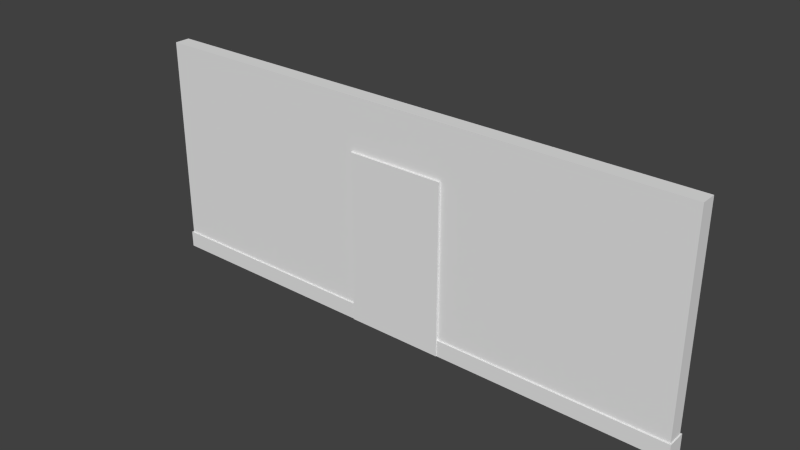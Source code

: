 # Source: house04.blend  (saved by Blender 2.76.0; exported with 4.5.12 LTS)
import bpy
from mathutils import Matrix  # noqa: F401  (used for matrix-valued properties, if any)

bpy.ops.wm.read_factory_settings(use_empty=True)
scene = bpy.context.scene
scene.name = 'Scene'

# ---- collections
col_collection_1 = bpy.data.collections.new('Collection 1'); scene.collection.children.link(col_collection_1)
col_collection_2 = bpy.data.collections.new('Collection 2'); scene.collection.children.link(col_collection_2)

# ---- materials (node trees are filled in below, after node groups)
mat_material = bpy.data.materials.new('Material')
mat_material.alpha_threshold = 0.0
mat_material.use_transparent_shadow = False
mat_material.roughness = 0.5
mat_material.line_color = (0.0, 0.0, 0.0, 1.0)

# ---- material node trees

# ---- world
world_world = bpy.data.worlds.new('World'); scene.world = world_world
world_world.color = (0.05088, 0.05088, 0.05088)
world_world.use_sun_shadow = False
world_world.sun_shadow_jitter_overblur = 0.0
world_world.cycles.sampling_method = 'MANUAL'
world_world.cycles.sample_map_resolution = 256

# ---- meshes
me_cube = bpy.data.meshes.new('Cube')
me_cube.from_pydata([(-1.0, 1.2, 0.1468), (1.0, 1.2, 0.1468), (-1.0, 1.0, 0.1468), (1.0, 1.0, 0.1468), (1.0, 1.0, 2.0), (1.0, -1.0, 2.0), (-1.0, -1.0, 2.0), (-1.0, 1.0, 2.0), (1.0, 1.0, 0.1468), (1.0, -1.0, 0.1468), (-1.0, -1.0, 0.1468), (-1.0, 1.0, 0.1468), (1.0, 1.2, 0.0), (-1.0, 1.2, 0.0), (1.0, 1.2, 0.1468), (-1.0, 1.2, 0.1468), (1.0, -1.2, 0.0), (-1.0, -1.2, 0.0), (1.0, -1.2, 0.1468), (-1.0, -1.2, 0.1468), (-1.01, -1.0, 0.0), (-1.01, 1.0, 0.0), (-1.01, -1.0, 0.09682), (-1.01, 1.0, 0.09682), (-1.01, 1.4, 0.0), (-1.01, 1.4, 0.09682), (-1.01, -1.4, 0.0), (-1.01, -1.4, 0.09682), (1.004, -1.0, 0.1468), (1.004, 1.0, 0.1468), (1.004, -1.2, 0.0), (1.004, -1.2, 0.1468), (1.004, 1.2, 0.1468), (1.004, 1.2, 0.0), (1.0, -1.0, 0.1468), (-1.0, -1.0, 0.1468), (1.0, -1.2, 0.1468), (-1.0, -1.2, 0.1468), (-1.004, -1.0, 0.1468), (-1.004, 1.0, 0.1468), (-1.004, 1.2, -6.689e-15), (-1.004, 1.2, 0.1468), (-1.004, -1.2, -6.689e-15), (-1.004, -1.2, 0.1468)], [], [(4, 7, 6, 5), (8, 4, 5, 9), (9, 5, 6, 10), (10, 6, 7, 11), (14, 12, 13, 15, 0, 1), (4, 8, 11, 7), (15, 11, 2, 0), (8, 14, 1, 3), (10, 19, 37, 35), (15, 13, 40, 41), (11, 8, 3, 2), (2, 3, 1, 0), (33, 32, 29, 28, 31, 30), (16, 12, 33, 30), (34, 35, 37, 36), (9, 10, 35, 34), (18, 9, 34, 36), (16, 18, 36, 37, 19, 17), (38, 39, 41, 40, 42, 43), (13, 17, 42, 40), (17, 19, 43, 42), (11, 15, 41, 39, 38, 43, 19, 10), (18, 16, 30, 31), (12, 14, 32, 33), (14, 8, 9, 18, 31, 28, 29, 32)])
me_cube.materials.append(mat_material)
me_cube.use_remesh_preserve_volume = False
me_cube.use_remesh_preserve_attributes = False
me_cube.use_mirror_vertex_groups = False
me_cube.update()
me_cube_001 = bpy.data.meshes.new('Cube.001')
me_cube_001.from_pydata([(-1.0, -1.0, 0.0), (-1.0, -1.0, 2.0), (-1.0, 1.0, 0.0), (-1.0, 1.0, 2.0), (1.0, -1.0, 0.0), (1.0, -1.0, 2.0), (1.0, 1.0, 0.0), (1.0, 1.0, 2.0)], [], [(1, 3, 2, 0), (3, 7, 6, 2), (7, 5, 4, 6), (5, 1, 0, 4), (0, 2, 6, 4), (5, 7, 3, 1)])
me_cube_001.use_remesh_preserve_volume = False
me_cube_001.use_remesh_preserve_attributes = False
me_cube_001.use_mirror_vertex_groups = False
me_cube_001.update()

# ---- objects
ob_cube = bpy.data.objects.new('Cube', me_cube)
ob_cube_001 = bpy.data.objects.new('Cube.001', me_cube_001)

# ---- transforms, parenting, visibility, modifiers, constraints
ob_cube.location = (0.0, 0.0, 0.0)
ob_cube.scale = (4.469, 0.125, 1.8)
ob_cube.lock_rotations_4d = False
ob_cube.empty_display_type = 'ARROWS'
ob_cube.lineart.crease_threshold = 0.0
ob_cube_001.location = (0.0, 0.0, 0.0)
ob_cube_001.scale = (0.79, 0.16, 1.38)
ob_cube_001.lock_scale = (False, True, False)
ob_cube_001.lineart.crease_threshold = 0.0

# ---- collection membership
col_collection_1.objects.link(ob_cube)
col_collection_2.objects.link(ob_cube_001)

# ---- scene / render settings (as saved in the file)
scene.frame_start = 1; scene.frame_end = 250; scene.frame_set(1)
scene.render.engine = 'BLENDER_EEVEE_NEXT'
scene.render.resolution_percentage = 50
scene.render.dither_intensity = 0.0
scene.cycles.use_denoising = False
scene.cycles.samples = 10
scene.cycles.sampling_pattern = 'TABULATED_SOBOL'
scene.cycles.light_sampling_threshold = 0.0
scene.cycles.use_adaptive_sampling = False
scene.cycles.use_light_tree = False
scene.cycles.blur_glossy = 0.0
scene.cycles.pixel_filter_type = 'GAUSSIAN'
scene.cycles.sample_clamp_indirect = 0.0
scene.view_settings.view_transform = 'Standard'
bpy.context.view_layer.update()

# ---- added for rendering (the .blend has no active camera and no usable light): camera, sun
cam_auto = bpy.data.cameras.new('AutoCamera')
cam_auto.lens = 50.0
cam_auto.sensor_width = 36.0
cam_auto.clip_end = 1000.0
ob_auto_camera = bpy.data.objects.new('AutoCamera', cam_auto)
scene.collection.objects.link(ob_auto_camera)
ob_auto_camera.location = (8.96091, -10.7692, 8.97946)
ob_auto_camera.rotation_euler = (1.09748, -7.21219e-08, 0.694738)
scene.camera = ob_auto_camera
light_auto_sun = bpy.data.lights.new('AutoSun', 'SUN')
light_auto_sun.energy = 3.0
light_auto_sun.angle = 0.0523599
ob_auto_sun = bpy.data.objects.new('AutoSun', light_auto_sun)
scene.collection.objects.link(ob_auto_sun)
ob_auto_sun.rotation_euler = (0.872665, 0.174533, 0.523599)
bpy.context.view_layer.update()
